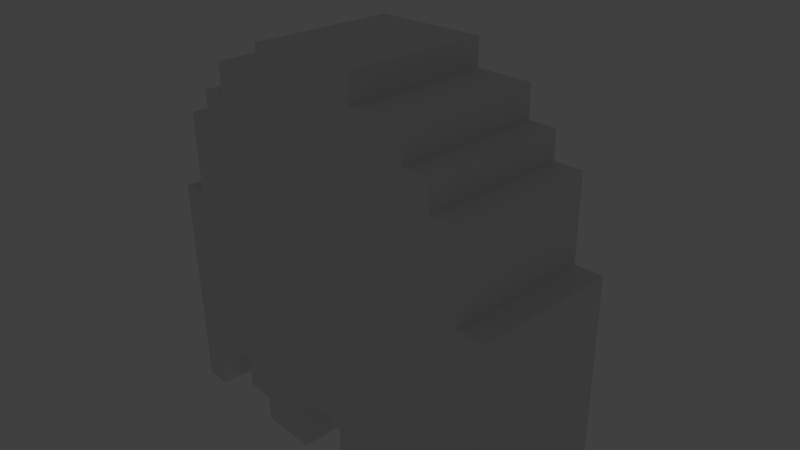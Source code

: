 # Source: ghost.blend  (saved by Blender 2.74.0; exported with 4.5.12 LTS)
import bpy
from mathutils import Matrix  # noqa: F401  (used for matrix-valued properties, if any)

bpy.ops.wm.read_factory_settings(use_empty=True)
scene = bpy.context.scene
scene.name = 'Scene'

# ---- collections
col_collection_1 = bpy.data.collections.new('Collection 1'); scene.collection.children.link(col_collection_1)

# ---- materials (node trees are filled in below, after node groups)
mat_material = bpy.data.materials.new('Material')
mat_material.alpha_threshold = 0.0
mat_material.use_transparent_shadow = False
mat_material.roughness = 0.5
mat_material.specular_intensity = 0.0
mat_material.line_color = (0.0, 0.0, 0.0, 1.0)

# ---- material node trees

# ---- world
world_world = bpy.data.worlds.new('World'); scene.world = world_world
world_world.color = (0.05088, 0.05088, 0.05088)
world_world.use_sun_shadow = False
world_world.sun_shadow_jitter_overblur = 0.0
world_world.cycles.sampling_method = 'MANUAL'
world_world.cycles.sample_map_resolution = 256

# ---- cameras
cam_camera = bpy.data.cameras.new('Camera')
cam_camera.clip_end = 100.0
cam_camera.lens = 35.0
cam_camera.sensor_width = 32.0
cam_camera.sensor_height = 18.0
cam_camera.ortho_scale = 7.314
cam_camera.dof.focus_distance = 0.0
cam_camera.dof.aperture_fstop = 128.0

# ---- lights
light_point = bpy.data.lights.new('Point', 'POINT')
light_point.transmission_factor = 0.0
light_point.energy = 100.0
light_point.shadow_buffer_clip_start = 0.5
light_point.shadow_soft_size = 0.1
light_point.shadow_maximum_resolution = 0.006
light_point.use_absolute_resolution = True
light_point.cycles.use_multiple_importance_sampling = False
light_area = bpy.data.lights.new('Area', 'AREA')
light_area.transmission_factor = 0.0
light_area.energy = 78.54
light_area.shadow_buffer_clip_start = 0.5
light_area.shadow_soft_size = 0.1
light_area.shadow_maximum_resolution = 0.006
light_area.use_absolute_resolution = True
light_area.size = 0.1
light_area.size_y = 0.1
light_area.cycles.use_multiple_importance_sampling = False

# ---- meshes
me_cube = bpy.data.meshes.new('Cube')
me_cube.from_pydata([(1.0, 1.0, -0.4043), (1.0, -1.0, -0.4043), (-1.0, -1.0, -0.4043), (-1.0, 1.0, -0.4043), (1.0, 1.0, 1.0), (1.0, -1.0, 1.0), (-1.0, -1.0, 1.0), (-1.0, 1.0, 1.0), (1.0, -1.0, -2.035), (-1.0, -1.0, -2.035), (1.977, 1.0, -0.4043), (1.977, -1.0, -0.4043), (1.977, 1.0, -2.035), (1.977, -1.0, -2.035), (-2.008, -1.0, -0.4043), (-2.008, 1.0, -0.4043), (-2.008, -1.0, -2.035), (-2.008, 1.0, -2.035), (1.0, -1.0, -3.477), (-1.0, -1.0, -3.477), (1.977, -1.0, -3.477), (-2.008, -1.0, -3.477), (-2.481, -1.0, -2.035), (-2.481, -1.0, -3.477), (-2.481, 1.0, -2.035), (-2.481, 1.0, -3.477), (2.456, 1.0, -2.035), (2.456, -1.0, -2.035), (2.456, 1.0, -3.477), (2.456, -1.0, -3.477), (1.0, -1.0, -3.477), (-1.0, -1.0, -3.477), (1.977, -1.0, -3.477), (-2.008, -1.0, -3.477), (-2.008, 1.0, -16.61), (2.456, 1.0, -3.477), (2.456, -1.0, -3.477), (-2.008, -1.0, -7.803), (-2.481, -1.0, -7.803), (1.0, -1.0, -7.803), (-1.0, -1.0, -7.803), (1.977, -1.0, -7.803), (-2.008, -1.0, -7.803), (2.456, -1.0, -7.803), (2.947, -1.0, -7.803), (2.947, -1.0, -3.477), (2.947, 1.0, -3.477), (2.947, 1.0, -7.803), (-2.96, -1.0, -3.477), (-2.96, 1.0, -3.477), (-2.96, -1.0, -7.803), (-2.96, 1.0, -7.803), (-2.008, -1.0, -16.61), (-2.008, 1.0, -16.61), (-2.481, -1.0, -16.61), (-2.481, 1.0, -16.61), (1.0, -1.0, -16.61), (-1.0, -1.0, -16.61), (1.977, 1.0, -16.61), (1.977, -1.0, -16.61), (-2.008, -1.0, -16.61), (2.456, 1.0, -16.61), (2.456, -1.0, -16.61), (2.947, -1.0, -16.61), (-2.96, -1.0, -16.61), (-3.444, 1.0, -7.803), (-3.444, 1.0, -16.61), (-3.444, -1.0, -16.61), (-3.444, -1.0, -7.803), (3.431, 1.0, -7.803), (3.431, -1.0, -7.803), (3.431, 1.0, -16.61), (3.431, -1.0, -16.61), (-2.481, -1.0, -18.37), (-2.481, 1.0, -18.37), (2.456, 1.0, -18.37), (2.456, -1.0, -18.37), (2.947, 1.0, -18.37), (2.947, -1.0, -18.37), (-2.96, -1.0, -18.37), (-2.96, 1.0, -18.37), (-3.444, -1.0, -18.37), (-3.444, 1.0, -18.37), (3.431, 1.0, -18.37), (3.431, -1.0, -18.37), (2.947, 1.0, -19.63), (2.947, -1.0, -19.63), (-2.96, -1.0, -19.63), (-2.96, 1.0, -19.63), (-3.444, -1.0, -19.63), (-3.444, 1.0, -19.63), (3.431, 1.0, -19.63), (3.431, -1.0, -19.63), (1.0, -1.0, -18.05), (1.977, 1.0, -18.05), (1.977, -1.0, -18.05), (-1.0, -1.0, -18.19), (-2.008, -1.0, -18.19), (-2.008, 1.0, -18.19), (0.3333, -1.0, -0.4043), (-0.3333, -1.0, -0.4043), (0.3333, 1.0, 1.0), (-0.3333, 1.0, 1.0), (0.3333, -1.0, 1.0), (-0.3333, -1.0, 1.0), (0.3333, -1.0, -2.035), (-0.3333, -1.0, -2.035), (0.3333, -1.0, -3.477), (-0.3333, -1.0, -3.477), (0.3333, -1.0, -3.477), (-0.3333, -1.0, -3.477), (0.3333, -1.0, -7.803), (-0.3333, -1.0, -7.803), (0.4694, 1.0, -16.61), (-0.4694, 1.0, -16.61), (0.4694, -1.0, -16.61), (-0.4694, -1.0, -16.61), (1.0, 1.0, -19.59), (1.0, -1.0, -19.59), (-0.4694, 1.0, -19.59), (-1.0, 1.0, -19.59), (-0.4694, -1.0, -19.59), (-1.0, -1.0, -19.59), (0.4694, 1.0, -19.59), (0.4694, -1.0, -19.59), (-0.4694, 1.0, -18.17), (-0.4694, -1.0, -18.17), (0.4694, -1.0, -18.07), (0.4694, 1.0, -18.07), (-1.496, -1.0, -18.19), (-1.496, 1.0, -18.19), (1.499, -1.0, -18.05), (1.499, 1.0, -18.05), (1.499, 1.0, -19.57), (1.499, -1.0, -19.57), (-1.496, -1.0, -19.57), (-1.496, 1.0, -19.57)], [], [(102, 7, 6, 104), (0, 4, 5, 1), (100, 104, 6, 2), (2, 6, 7, 3), (100, 2, 9, 106), (10, 11, 13, 12), (1, 8, 13, 11), (0, 1, 11, 10), (14, 15, 17, 16), (9, 2, 14, 16), (9, 16, 21, 19), (2, 3, 15, 14), (19, 21, 33, 31), (28, 29, 36, 35), (13, 8, 18, 20), (106, 9, 19, 108), (22, 24, 25, 23), (16, 17, 24, 22), (21, 16, 22, 23), (26, 27, 29, 28), (13, 20, 29, 27), (29, 20, 32, 36), (12, 13, 27, 26), (31, 33, 42, 40), (36, 32, 41, 43), (20, 18, 30, 32), (108, 19, 31, 110), (38, 50, 64, 54), (40, 42, 60, 57), (32, 30, 39, 41), (110, 31, 40, 112), (21, 23, 38, 37), (102, 101, 4, 0, 10, 12, 26, 28, 35, 46, 47, 69, 71, 83, 91, 85, 77, 75, 61, 58, 94, 132, 133, 117, 123, 128, 113, 114, 125, 119, 120, 136, 130, 98, 34, 53, 55, 74, 80, 88, 90, 82, 66, 65, 51, 49, 25, 24, 17, 15, 3, 7), (46, 45, 44, 47), (64, 67, 81, 79), (35, 36, 45, 46), (36, 43, 44, 45), (48, 49, 51, 50), (38, 23, 48, 50), (23, 25, 49, 48), (53, 52, 54, 55), (127, 128, 123, 124), (59, 56, 93, 131, 95), (57, 60, 97, 129, 96), (59, 58, 61, 62), (71, 72, 84, 83), (43, 41, 59, 62), (37, 38, 54, 52), (44, 43, 62, 63), (41, 39, 56, 59), (112, 40, 57, 116), (68, 65, 66, 67), (50, 51, 65, 68), (64, 50, 68, 67), (69, 70, 72, 71), (44, 63, 72, 70), (72, 63, 78, 84), (47, 44, 70, 69), (76, 75, 77, 78), (74, 73, 79, 80), (84, 78, 86, 92), (67, 66, 82, 81), (54, 64, 79, 73), (63, 62, 76, 78), (62, 61, 75, 76), (55, 54, 73, 74), (88, 87, 89, 90), (86, 85, 91, 92), (83, 84, 92, 91), (79, 81, 89, 87), (81, 82, 90, 89), (80, 79, 87, 88), (78, 77, 85, 86), (132, 131, 134, 133), (58, 59, 95, 94), (130, 129, 97, 98), (39, 111, 115, 56), (111, 112, 116, 115), (125, 126, 121, 119), (113, 115, 116, 114), (30, 109, 111, 39), (109, 110, 112, 111), (18, 107, 109, 30), (107, 108, 110, 109), (60, 34, 98, 97), (8, 105, 107, 18), (105, 106, 108, 107), (1, 99, 105, 8), (99, 100, 106, 105), (1, 5, 103, 99), (99, 103, 104, 100), (4, 101, 103, 5), (101, 102, 104, 103), (119, 121, 122, 120), (117, 118, 124, 123), (118, 117, 133, 134), (120, 122, 135, 136), (116, 57, 96, 126), (56, 115, 127, 93), (126, 96, 122, 121), (114, 116, 126, 125), (93, 127, 124, 118), (115, 113, 128, 127), (129, 130, 136, 135), (131, 132, 94, 95), (131, 93, 118, 134), (96, 129, 135, 122)])
_uv = me_cube.uv_layers.new(name='UVMap')
_uv.uv.foreach_set('vector', [0.6811, 0.2761, 0.6811, 0.277, 0.6784, 0.277, 0.6784, 0.2761, 0.6811, 0.2725, 0.6811, 0.2743, 0.6784, 0.2743, 0.6784, 0.2725, 0.6641, 0.2819, 0.664, 0.289, 0.6606, 0.289, 0.6607, 0.2818, 0.6784, 0.2789, 0.6784, 0.277, 0.6811, 0.277, 0.6811, 0.2789, 0.6641, 0.2819, 0.6607, 0.2818, 0.6608, 0.2736, 0.6642, 0.2736, 0.6811, 0.2711, 0.6784, 0.2711, 0.6784, 0.2689, 0.6811, 0.2689, 0.6709, 0.282, 0.6711, 0.2737, 0.6759, 0.2738, 0.6758, 0.2821, 0.6811, 0.2725, 0.6784, 0.2725, 0.6784, 0.2711, 0.6811, 0.2711, 0.6784, 0.2803, 0.6811, 0.2803, 0.6811, 0.2825, 0.6784, 0.2825, 0.6608, 0.2736, 0.6607, 0.2818, 0.6556, 0.2817, 0.6558, 0.2735, 0.6608, 0.2736, 0.6558, 0.2735, 0.656, 0.2662, 0.6608, 0.2662, 0.6784, 0.2789, 0.6811, 0.2789, 0.6811, 0.2803, 0.6784, 0.2803, 0.6608, 0.2662, 0.656, 0.2662, 0.656, 0.2661, 0.6608, 0.2662, 0.6811, 0.2663, 0.6784, 0.2663, 0.6784, 0.2663, 0.6811, 0.2663, 0.6759, 0.2738, 0.6711, 0.2737, 0.6714, 0.2663, 0.6757, 0.2663, 0.6642, 0.2736, 0.6608, 0.2736, 0.6608, 0.2662, 0.6644, 0.2662, 0.6784, 0.2831, 0.6811, 0.2831, 0.6811, 0.2851, 0.6784, 0.2851, 0.6784, 0.2825, 0.6811, 0.2825, 0.6811, 0.2831, 0.6784, 0.2831, 0.656, 0.2662, 0.6558, 0.2735, 0.6534, 0.2734, 0.6536, 0.2661, 0.6811, 0.2683, 0.6784, 0.2683, 0.6784, 0.2663, 0.6811, 0.2663, 0.6759, 0.2738, 0.6757, 0.2663, 0.6784, 0.2663, 0.6784, 0.2738, 0.6784, 0.2663, 0.6757, 0.2663, 0.6757, 0.2663, 0.6784, 0.2663, 0.6811, 0.2689, 0.6784, 0.2689, 0.6784, 0.2683, 0.6811, 0.2683, 0.6608, 0.2662, 0.656, 0.2661, 0.6557, 0.2439, 0.6609, 0.2439, 0.6784, 0.2663, 0.6757, 0.2663, 0.6762, 0.2439, 0.6787, 0.2439, 0.6757, 0.2663, 0.6714, 0.2663, 0.6714, 0.2662, 0.6757, 0.2663, 0.6644, 0.2662, 0.6608, 0.2662, 0.6608, 0.2662, 0.6644, 0.2661, 0.6541, 0.2443, 0.6517, 0.2443, 0.6529, 0.1999, 0.6553, 0.2, 0.6609, 0.2439, 0.6557, 0.2439, 0.6557, 0.1985, 0.6609, 0.1985, 0.6757, 0.2663, 0.6714, 0.2662, 0.6712, 0.2439, 0.6762, 0.2439, 0.6644, 0.2661, 0.6608, 0.2662, 0.6609, 0.2439, 0.6644, 0.2439, 0.656, 0.2662, 0.6536, 0.2661, 0.6541, 0.2443, 0.6565, 0.2444, 0.5382, 0.8797, 0.4649, 0.8797, 0.3916, 0.8797, 0.3916, 0.828, 0.2842, 0.828, 0.2842, 0.7679, 0.2316, 0.7679, 0.2316, 0.7148, 0.2316, 0.7148, 0.1775, 0.7148, 0.1775, 0.5555, 0.1243, 0.5555, 0.1243, 0.2312, 0.1243, 0.1664, 0.1243, 0.1198, 0.1775, 0.1198, 0.1775, 0.1664, 0.2316, 0.1664, 0.2316, 0.2312, 0.2842, 0.2312, 0.2842, 0.178, 0.3368, 0.178, 0.3368, 0.1219, 0.3916, 0.1215, 0.4499, 0.1215, 0.4499, 0.1772, 0.4499, 0.2312, 0.5532, 0.2312, 0.5532, 0.1736, 0.5532, 0.1215, 0.6115, 0.1215, 0.6661, 0.122, 0.6661, 0.173, 0.7223, 0.173, 0.7223, 0.2312, 0.7223, 0.2312, 0.7743, 0.2312, 0.7743, 0.1664, 0.827, 0.1664, 0.827, 0.1198, 0.8802, 0.1198, 0.8802, 0.1664, 0.8802, 0.2312, 0.8802, 0.5555, 0.827, 0.5555, 0.827, 0.7148, 0.7743, 0.7148, 0.7743, 0.7679, 0.7223, 0.7679, 0.7223, 0.828, 0.6115, 0.828, 0.6115, 0.8797, 0.6811, 0.2656, 0.6784, 0.2656, 0.6784, 0.2598, 0.6811, 0.2598, 0.6529, 0.1999, 0.6504, 0.1998, 0.6507, 0.191, 0.6531, 0.191, 0.6811, 0.2663, 0.6784, 0.2663, 0.6784, 0.2656, 0.6811, 0.2656, 0.6784, 0.2663, 0.6787, 0.2439, 0.6812, 0.2439, 0.681, 0.2663, 0.6784, 0.2857, 0.6811, 0.2857, 0.6811, 0.2916, 0.6784, 0.2916, 0.6541, 0.2443, 0.6536, 0.2661, 0.6512, 0.2661, 0.6517, 0.2443, 0.6784, 0.2851, 0.6811, 0.2851, 0.6811, 0.2857, 0.6784, 0.2857, 0.6811, 0.3142, 0.6784, 0.3142, 0.6784, 0.3135, 0.6811, 0.3135, 0.6785, 0.2291, 0.6812, 0.2291, 0.6812, 0.2311, 0.6785, 0.2311, 0.6762, 0.1985, 0.6712, 0.1985, 0.6712, 0.1911, 0.6737, 0.191, 0.6762, 0.1911, 0.6609, 0.1985, 0.6557, 0.1985, 0.6557, 0.1904, 0.6583, 0.1904, 0.6609, 0.1904, 0.6785, 0.2372, 0.6812, 0.2372, 0.6812, 0.2378, 0.6785, 0.2378, 0.6811, 0.2473, 0.6784, 0.2473, 0.6785, 0.2449, 0.6811, 0.2449, 0.6787, 0.2439, 0.6762, 0.2439, 0.6762, 0.1985, 0.6787, 0.1985, 0.6565, 0.2444, 0.6541, 0.2443, 0.6553, 0.2, 0.6577, 0.2, 0.6812, 0.2439, 0.6787, 0.2439, 0.6787, 0.1985, 0.6812, 0.1985, 0.6762, 0.2439, 0.6712, 0.2439, 0.6712, 0.1985, 0.6762, 0.1985, 0.6644, 0.2439, 0.6609, 0.2439, 0.6609, 0.1985, 0.6636, 0.1985, 0.6784, 0.2922, 0.6811, 0.2922, 0.6811, 0.3041, 0.6784, 0.3041, 0.6784, 0.2916, 0.6811, 0.2916, 0.6811, 0.2922, 0.6784, 0.2922, 0.6529, 0.1999, 0.6517, 0.2443, 0.6493, 0.2442, 0.6504, 0.1998, 0.6811, 0.2591, 0.6784, 0.2591, 0.6784, 0.2473, 0.6811, 0.2473, 0.6812, 0.2439, 0.6812, 0.1985, 0.6837, 0.1985, 0.6837, 0.2439, 0.6837, 0.1985, 0.6812, 0.1985, 0.6812, 0.1895, 0.6837, 0.1895, 0.6811, 0.2598, 0.6784, 0.2598, 0.6784, 0.2591, 0.6811, 0.2591, 0.6785, 0.2402, 0.6812, 0.2402, 0.6812, 0.2408, 0.6785, 0.2408, 0.6811, 0.3112, 0.6784, 0.3112, 0.6784, 0.3105, 0.6811, 0.3105, 0.6837, 0.1895, 0.6812, 0.1895, 0.6812, 0.1829, 0.6837, 0.1829, 0.6784, 0.3041, 0.6811, 0.3041, 0.6811, 0.3065, 0.6784, 0.3065, 0.6553, 0.2, 0.6529, 0.1999, 0.6531, 0.191, 0.6555, 0.1911, 0.6812, 0.1985, 0.6787, 0.1985, 0.6787, 0.1895, 0.6812, 0.1895, 0.6785, 0.2378, 0.6812, 0.2378, 0.6812, 0.2402, 0.6785, 0.2402, 0.6811, 0.3135, 0.6784, 0.3135, 0.6784, 0.3112, 0.6811, 0.3112, 0.6811, 0.3088, 0.6784, 0.3088, 0.6784, 0.3082, 0.6811, 0.3082, 0.6785, 0.2425, 0.6812, 0.2425, 0.6812, 0.2432, 0.6785, 0.2432, 0.6811, 0.2449, 0.6785, 0.2449, 0.6785, 0.2432, 0.6812, 0.2432, 0.6531, 0.191, 0.6507, 0.191, 0.6508, 0.1846, 0.6533, 0.1847, 0.6784, 0.3065, 0.6811, 0.3065, 0.6811, 0.3082, 0.6784, 0.3082, 0.6811, 0.3105, 0.6784, 0.3105, 0.6784, 0.3088, 0.6811, 0.3088, 0.6785, 0.2408, 0.6812, 0.2408, 0.6812, 0.2425, 0.6785, 0.2425, 0.6812, 0.2346, 0.6785, 0.2346, 0.6785, 0.2325, 0.6812, 0.2325, 0.6812, 0.2372, 0.6785, 0.2372, 0.6785, 0.2352, 0.6812, 0.2352, 0.691, 0.1906, 0.6837, 0.1906, 0.6837, 0.1887, 0.691, 0.1887, 0.6712, 0.2439, 0.6678, 0.2439, 0.6685, 0.1985, 0.6712, 0.1985, 0.6678, 0.2439, 0.6644, 0.2439, 0.6636, 0.1985, 0.6685, 0.1985, 0.691, 0.2045, 0.6837, 0.2045, 0.6837, 0.1994, 0.691, 0.1994, 0.691, 0.2137, 0.6837, 0.2137, 0.6837, 0.2102, 0.691, 0.2102, 0.6714, 0.2662, 0.6678, 0.2662, 0.6678, 0.2439, 0.6712, 0.2439, 0.6678, 0.2662, 0.6644, 0.2661, 0.6644, 0.2439, 0.6678, 0.2439, 0.6714, 0.2663, 0.6678, 0.2662, 0.6678, 0.2662, 0.6714, 0.2662, 0.6678, 0.2662, 0.6644, 0.2662, 0.6644, 0.2661, 0.6678, 0.2662, 0.6837, 0.1829, 0.691, 0.1829, 0.691, 0.1887, 0.6837, 0.1887, 0.6711, 0.2737, 0.6677, 0.2737, 0.6678, 0.2662, 0.6714, 0.2663, 0.6677, 0.2737, 0.6642, 0.2736, 0.6644, 0.2662, 0.6678, 0.2662, 0.6709, 0.282, 0.6675, 0.2819, 0.6677, 0.2737, 0.6711, 0.2737, 0.6675, 0.2819, 0.6641, 0.2819, 0.6642, 0.2736, 0.6677, 0.2737, 0.6709, 0.282, 0.6708, 0.2892, 0.6674, 0.2891, 0.6675, 0.2819, 0.6675, 0.2819, 0.6674, 0.2891, 0.664, 0.289, 0.6641, 0.2819, 0.6811, 0.2743, 0.6811, 0.2752, 0.6784, 0.2752, 0.6784, 0.2743, 0.6811, 0.2752, 0.6811, 0.2761, 0.6784, 0.2761, 0.6784, 0.2752, 0.691, 0.1994, 0.6837, 0.1994, 0.6837, 0.1974, 0.691, 0.1974, 0.6812, 0.2318, 0.6785, 0.2318, 0.6785, 0.2311, 0.6812, 0.2311, 0.6785, 0.2318, 0.6812, 0.2318, 0.6812, 0.2325, 0.6785, 0.2325, 0.691, 0.1974, 0.6837, 0.1974, 0.6837, 0.1956, 0.691, 0.1956, 0.6636, 0.1985, 0.6609, 0.1985, 0.6609, 0.1904, 0.6636, 0.1905, 0.6712, 0.1985, 0.6685, 0.1985, 0.6684, 0.191, 0.6712, 0.1911, 0.6636, 0.1905, 0.6609, 0.1904, 0.6609, 0.1831, 0.6637, 0.1831, 0.691, 0.2102, 0.6837, 0.2102, 0.6837, 0.2045, 0.691, 0.2045, 0.6712, 0.1911, 0.6684, 0.191, 0.6684, 0.1832, 0.6711, 0.1832, 0.6785, 0.2271, 0.6812, 0.2271, 0.6812, 0.2291, 0.6785, 0.2291, 0.6837, 0.1906, 0.691, 0.1906, 0.691, 0.1956, 0.6837, 0.1956, 0.6785, 0.2346, 0.6812, 0.2346, 0.6812, 0.2352, 0.6785, 0.2352, 0.6737, 0.191, 0.6712, 0.1911, 0.6711, 0.1832, 0.6736, 0.1832, 0.6609, 0.1904, 0.6583, 0.1904, 0.6583, 0.1831, 0.6609, 0.1831])
me_cube.materials.append(mat_material)
me_cube.use_remesh_preserve_volume = False
me_cube.use_remesh_preserve_attributes = False
me_cube.use_mirror_vertex_groups = False
me_cube.update()

# ---- objects
ob_point = bpy.data.objects.new('Point', light_point)
ob_area = bpy.data.objects.new('Area', light_area)
ob_cube = bpy.data.objects.new('Cube', me_cube)
ob_camera = bpy.data.objects.new('Camera', cam_camera)

# ---- transforms, parenting, visibility, modifiers, constraints
ob_point.location = (1.543, 8.498, -7.05)
ob_point.lineart.crease_threshold = 0.0
ob_area.location = (1.543, 8.498, -7.05)
ob_area.lineart.crease_threshold = 0.0
ob_cube.location = (0.0, 0.0, 2.522)
ob_cube.scale = (0.8091, 1.0, 0.2711)
ob_cube.lock_rotations_4d = False
ob_cube.empty_display_type = 'ARROWS'
ob_cube.lineart.crease_threshold = 0.0
ob_camera.location = (7.481, -6.508, 5.344)
ob_camera.rotation_euler = (1.109, 0.01082, 0.8149)
ob_camera.lock_rotations_4d = False
ob_camera.empty_display_type = 'ARROWS'
ob_camera.color = (0.0, 0.0, 0.0, 0.0)
ob_camera.display_type = 'WIRE'
ob_camera.lineart.crease_threshold = 0.0

# ---- collection membership
col_collection_1.objects.link(ob_point)
col_collection_1.objects.link(ob_area)
col_collection_1.objects.link(ob_cube)
col_collection_1.objects.link(ob_camera)

# ---- scene / render settings (as saved in the file)
scene.camera = ob_camera
scene.frame_start = 1; scene.frame_end = 250; scene.frame_set(1)
scene.render.engine = 'BLENDER_EEVEE_NEXT'
scene.render.resolution_percentage = 50
scene.render.dither_intensity = 0.0
scene.cycles.use_denoising = False
scene.cycles.samples = 10
scene.cycles.sampling_pattern = 'TABULATED_SOBOL'
scene.cycles.light_sampling_threshold = 0.0
scene.cycles.use_adaptive_sampling = False
scene.cycles.use_light_tree = False
scene.cycles.blur_glossy = 0.0
scene.cycles.pixel_filter_type = 'GAUSSIAN'
scene.cycles.sample_clamp_indirect = 0.0
scene.view_settings.view_transform = 'Standard'
bpy.context.view_layer.update()
